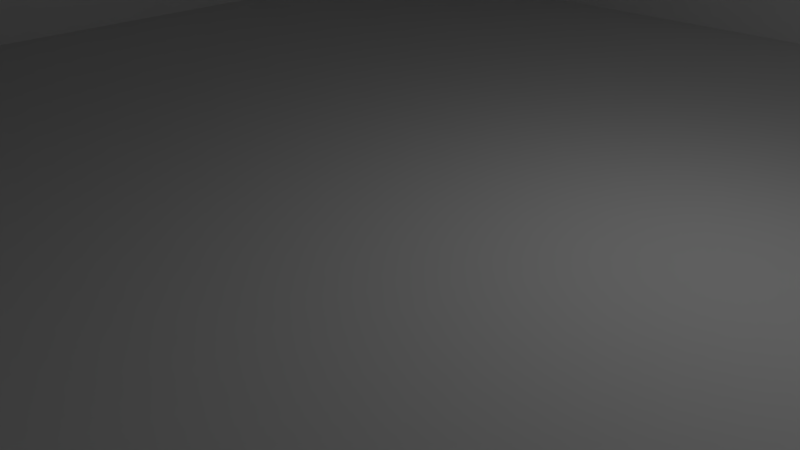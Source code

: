 # Source: room.blend  (saved by Blender 2.66.1; exported with 4.5.12 LTS)
import bpy
from mathutils import Matrix  # noqa: F401  (used for matrix-valued properties, if any)

bpy.ops.wm.read_factory_settings(use_empty=True)
scene = bpy.context.scene
scene.name = 'Scene'

# ---- collections
col_collection_1 = bpy.data.collections.new('Collection 1'); scene.collection.children.link(col_collection_1)

# ---- materials (node trees are filled in below, after node groups)
mat_material = bpy.data.materials.new('Material')
mat_material.alpha_threshold = 0.0
mat_material.use_transparent_shadow = False
mat_material.roughness = 0.5
mat_material.line_color = (0.0, 0.0, 0.0, 1.0)
mat_material_001 = bpy.data.materials.new('Material.001')
mat_material_001.alpha_threshold = 0.0
mat_material_001.use_transparent_shadow = False
mat_material_001.roughness = 0.5
mat_material_001.line_color = (0.0, 0.0, 0.0, 1.0)
mat_material_002 = bpy.data.materials.new('Material.002')
mat_material_002.alpha_threshold = 0.0
mat_material_002.use_transparent_shadow = False
mat_material_002.roughness = 0.5
mat_material_002.line_color = (0.0, 0.0, 0.0, 1.0)
mat_material_003 = bpy.data.materials.new('Material.003')
mat_material_003.alpha_threshold = 0.0
mat_material_003.use_transparent_shadow = False
mat_material_003.roughness = 0.5
mat_material_003.line_color = (0.0, 0.0, 0.0, 1.0)
mat_material_004 = bpy.data.materials.new('Material.004')
mat_material_004.alpha_threshold = 0.0
mat_material_004.use_transparent_shadow = False
mat_material_004.roughness = 0.5
mat_material_004.line_color = (0.0, 0.0, 0.0, 1.0)
mat_material_005 = bpy.data.materials.new('Material.005')
mat_material_005.alpha_threshold = 0.0
mat_material_005.use_transparent_shadow = False
mat_material_005.roughness = 0.5
mat_material_005.line_color = (0.0, 0.0, 0.0, 1.0)

# ---- material node trees

# ---- world
world_world = bpy.data.worlds.new('World'); scene.world = world_world
world_world.color = (0.05088, 0.05088, 0.05088)
world_world.use_sun_shadow = False
world_world.sun_shadow_jitter_overblur = 0.0
world_world.cycles.sampling_method = 'MANUAL'
world_world.cycles.sample_map_resolution = 256

# ---- cameras
cam_camera = bpy.data.cameras.new('Camera')
cam_camera.clip_end = 100.0
cam_camera.lens = 35.0
cam_camera.sensor_width = 32.0
cam_camera.sensor_height = 18.0
cam_camera.ortho_scale = 7.314
cam_camera.dof.focus_distance = 0.0
cam_camera.dof.aperture_fstop = 128.0

# ---- lights
light_lamp = bpy.data.lights.new('Lamp', 'POINT')
light_lamp.transmission_factor = 0.0
light_lamp.cutoff_distance = 30.0
light_lamp.energy = 100.0
light_lamp.shadow_buffer_clip_start = 1.001
light_lamp.shadow_soft_size = 0.1
light_lamp.shadow_maximum_resolution = 0.006
light_lamp.use_absolute_resolution = True
light_lamp.cycles.use_multiple_importance_sampling = False

# ---- meshes
me_cube = bpy.data.meshes.new('Cube')
me_cube.from_pydata([(1.0, 1.0, -1.0), (1.0, -1.0, -1.0), (-1.0, -1.0, -1.0), (-1.0, 1.0, -1.0), (1.0, 1.0, 1.0), (1.0, -1.0, 1.0), (-1.0, -1.0, 1.0), (-1.0, 1.0, 1.0), (1.0, 1.0, 19.0), (1.0, -1.0, 19.0), (-1.0, -1.0, 19.0), (-1.0, 1.0, 19.0), (1.0, 1.0, 21.0), (1.0, -1.0, 21.0), (-1.0, -1.0, 21.0), (-1.0, 1.0, 21.0), (1.0, -1.0, 0.0), (1.0, -1.2, 0.0), (-1.0, -1.2, 0.0), (-1.0, -1.0, 0.0), (1.0, -1.0, 20.0), (1.0, -1.2, 20.0), (-1.0, -1.2, 20.0), (-1.0, -1.0, 20.0), (1.2, 1.0, 0.0), (1.2, -1.0, 0.0), (1.0, -1.0, 0.0), (1.0, 1.0, 0.0), (1.2, 1.0, 20.0), (1.2, -1.0, 20.0), (1.0, -1.0, 20.0), (1.0, 1.0, 20.0), (-1.0, 1.0, 0.0), (-1.0, -1.0, 0.0), (-1.2, -1.0, 0.0), (-1.2, 1.0, 0.0), (-1.0, 1.0, 20.0), (-1.0, -1.0, 20.0), (-1.2, -1.0, 20.0), (-1.2, 1.0, 20.0), (1.0, 1.2, 0.0), (1.0, 1.0, 0.0), (-1.0, 1.0, 0.0), (-1.0, 1.2, 0.0), (1.0, 1.2, 20.0), (1.0, 1.0, 20.0), (-1.0, 1.0, 20.0), (-1.0, 1.2, 20.0)], [], [(0, 1, 2, 3), (4, 7, 6, 5), (0, 4, 5, 1), (1, 5, 6, 2), (2, 6, 7, 3), (4, 0, 3, 7), (8, 9, 10, 11), (12, 15, 14, 13), (8, 12, 13, 9), (9, 13, 14, 10), (10, 14, 15, 11), (12, 8, 11, 15), (16, 17, 18, 19), (20, 23, 22, 21), (16, 20, 21, 17), (17, 21, 22, 18), (18, 22, 23, 19), (20, 16, 19, 23), (24, 25, 26, 27), (28, 31, 30, 29), (24, 28, 29, 25), (25, 29, 30, 26), (26, 30, 31, 27), (28, 24, 27, 31), (32, 33, 34, 35), (36, 39, 38, 37), (32, 36, 37, 33), (33, 37, 38, 34), (34, 38, 39, 35), (36, 32, 35, 39), (40, 41, 42, 43), (44, 47, 46, 45), (40, 44, 45, 41), (41, 45, 46, 42), (42, 46, 47, 43), (44, 40, 43, 47)])
me_cube.polygons.foreach_set('material_index', [0, 0, 0, 0, 0, 0, 1, 1, 1, 1, 1, 1, 2, 2, 2, 2, 2, 2, 3, 3, 3, 3, 3, 3, 4, 4, 4, 4, 4, 4, 5, 5, 5, 5, 5, 5])
me_cube.materials.append(mat_material)
me_cube.materials.append(mat_material_001)
me_cube.materials.append(mat_material_002)
me_cube.materials.append(mat_material_003)
me_cube.materials.append(mat_material_004)
me_cube.materials.append(mat_material_005)
me_cube.use_remesh_preserve_volume = False
me_cube.use_remesh_preserve_attributes = False
me_cube.use_mirror_vertex_groups = False
me_cube.update()

# ---- objects
ob_cube = bpy.data.objects.new('Cube', me_cube)
ob_lamp = bpy.data.objects.new('Lamp', light_lamp)
ob_camera = bpy.data.objects.new('Camera', cam_camera)

# ---- transforms, parenting, visibility, modifiers, constraints
ob_cube.location = (0.0, 0.0, 0.0)
ob_cube.scale = (10.0, 10.0, 1.0)
ob_cube.lock_rotations_4d = False
ob_cube.empty_display_type = 'ARROWS'
ob_cube.lineart.crease_threshold = 0.0
ob_lamp.location = (4.076, 1.005, 5.904)
ob_lamp.rotation_euler = (0.6503, 0.05522, 1.866)
ob_lamp.lock_rotations_4d = False
ob_lamp.empty_display_type = 'ARROWS'
ob_lamp.color = (0.0, 0.0, 0.0, 0.0)
ob_lamp.lineart.crease_threshold = 0.0
ob_camera.location = (7.481, -6.508, 5.344)
ob_camera.rotation_euler = (1.109, 0.01082, 0.8149)
ob_camera.lock_rotations_4d = False
ob_camera.empty_display_type = 'ARROWS'
ob_camera.color = (0.0, 0.0, 0.0, 0.0)
ob_camera.display_type = 'WIRE'
ob_camera.lineart.crease_threshold = 0.0

# ---- collection membership
col_collection_1.objects.link(ob_cube)
col_collection_1.objects.link(ob_lamp)
col_collection_1.objects.link(ob_camera)

# ---- scene / render settings (as saved in the file)
scene.camera = ob_camera
scene.frame_start = 1; scene.frame_end = 250; scene.frame_set(83)
scene.render.engine = 'BLENDER_EEVEE_NEXT'
scene.render.image_settings.color_mode = 'RGB'
scene.render.image_settings.compression = 90
scene.render.resolution_percentage = 50
scene.render.dither_intensity = 0.0
scene.render.bake_margin = 2
scene.cycles.use_denoising = False
scene.cycles.samples = 10
scene.cycles.sampling_pattern = 'TABULATED_SOBOL'
scene.cycles.light_sampling_threshold = 0.0
scene.cycles.use_adaptive_sampling = False
scene.cycles.use_light_tree = False
scene.cycles.blur_glossy = 0.0
scene.cycles.volume_bounces = 1
scene.cycles.pixel_filter_type = 'GAUSSIAN'
scene.cycles.sample_clamp_indirect = 0.0
scene.view_settings.view_transform = 'Standard'
bpy.context.view_layer.update()
